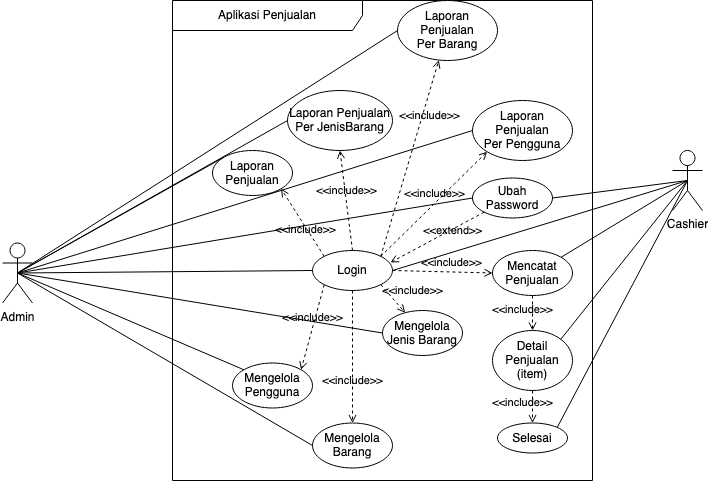

The diagram above was exported from draw.io. Its source (the exported page's mxGraphModel, read from the mxfile embedded in the PNG):
<mxGraphModel dx="2046" dy="623" grid="1" gridSize="10" guides="1" tooltips="1" connect="1" arrows="1" fold="1" page="1" pageScale="1" pageWidth="1100" pageHeight="850" math="0" shadow="0">
  <root>
    <mxCell id="lWHSnjgO3h7KgY7Z49jZ-0" />
    <mxCell id="lWHSnjgO3h7KgY7Z49jZ-1" parent="lWHSnjgO3h7KgY7Z49jZ-0" />
    <mxCell id="lWHSnjgO3h7KgY7Z49jZ-2" value="Aplikasi Penjualan" style="shape=umlFrame;whiteSpace=wrap;html=1;width=190;height=30;" parent="lWHSnjgO3h7KgY7Z49jZ-1" vertex="1">
      <mxGeometry x="170" y="10" width="420" height="480" as="geometry" />
    </mxCell>
    <mxCell id="lWHSnjgO3h7KgY7Z49jZ-3" value="&lt;div&gt;Admin&lt;/div&gt;&lt;div&gt;&lt;br&gt;&lt;/div&gt;" style="shape=umlActor;verticalLabelPosition=bottom;verticalAlign=top;html=1;" parent="lWHSnjgO3h7KgY7Z49jZ-1" vertex="1">
      <mxGeometry y="252.5" width="30" height="60" as="geometry" />
    </mxCell>
    <mxCell id="lWHSnjgO3h7KgY7Z49jZ-4" value="Login" style="ellipse;whiteSpace=wrap;html=1;" parent="lWHSnjgO3h7KgY7Z49jZ-1" vertex="1">
      <mxGeometry x="310" y="260" width="80" height="40" as="geometry" />
    </mxCell>
    <mxCell id="lWHSnjgO3h7KgY7Z49jZ-5" value="&amp;lt;&amp;lt;include&amp;gt;&amp;gt;" style="edgeStyle=none;html=1;endArrow=open;verticalAlign=bottom;dashed=1;labelBackgroundColor=none;exitX=0;exitY=1;exitDx=0;exitDy=0;entryX=1;entryY=0;entryDx=0;entryDy=0;" parent="lWHSnjgO3h7KgY7Z49jZ-1" source="lWHSnjgO3h7KgY7Z49jZ-4" target="lWHSnjgO3h7KgY7Z49jZ-7" edge="1">
      <mxGeometry width="160" relative="1" as="geometry">
        <mxPoint x="100" y="330" as="sourcePoint" />
        <mxPoint x="220" y="300" as="targetPoint" />
      </mxGeometry>
    </mxCell>
    <mxCell id="lWHSnjgO3h7KgY7Z49jZ-6" value="" style="edgeStyle=none;html=1;endArrow=none;verticalAlign=bottom;exitX=0.5;exitY=0.5;exitDx=0;exitDy=0;exitPerimeter=0;entryX=0;entryY=0.5;entryDx=0;entryDy=0;" parent="lWHSnjgO3h7KgY7Z49jZ-1" source="lWHSnjgO3h7KgY7Z49jZ-3" target="lWHSnjgO3h7KgY7Z49jZ-4" edge="1">
      <mxGeometry width="160" relative="1" as="geometry">
        <mxPoint x="250" y="160" as="sourcePoint" />
        <mxPoint x="410" y="160" as="targetPoint" />
      </mxGeometry>
    </mxCell>
    <mxCell id="lWHSnjgO3h7KgY7Z49jZ-7" value="Mengelola Pengguna" style="ellipse;whiteSpace=wrap;html=1;" parent="lWHSnjgO3h7KgY7Z49jZ-1" vertex="1">
      <mxGeometry x="230" y="372.5" width="80" height="45" as="geometry" />
    </mxCell>
    <mxCell id="lWHSnjgO3h7KgY7Z49jZ-9" value="&lt;div&gt;Cashier&lt;/div&gt;" style="shape=umlActor;verticalLabelPosition=bottom;verticalAlign=top;html=1;" parent="lWHSnjgO3h7KgY7Z49jZ-1" vertex="1">
      <mxGeometry x="670" y="160" width="30" height="60" as="geometry" />
    </mxCell>
    <mxCell id="lWHSnjgO3h7KgY7Z49jZ-11" value="" style="edgeStyle=none;html=1;endArrow=none;verticalAlign=bottom;exitX=1;exitY=0.5;exitDx=0;exitDy=0;entryX=0.5;entryY=0.5;entryDx=0;entryDy=0;entryPerimeter=0;" parent="lWHSnjgO3h7KgY7Z49jZ-1" source="lWHSnjgO3h7KgY7Z49jZ-4" target="lWHSnjgO3h7KgY7Z49jZ-9" edge="1">
      <mxGeometry width="160" relative="1" as="geometry">
        <mxPoint x="105" y="130" as="sourcePoint" />
        <mxPoint x="370" y="130" as="targetPoint" />
      </mxGeometry>
    </mxCell>
    <mxCell id="lWHSnjgO3h7KgY7Z49jZ-12" value="Mencatat Penjualan" style="ellipse;whiteSpace=wrap;html=1;" parent="lWHSnjgO3h7KgY7Z49jZ-1" vertex="1">
      <mxGeometry x="490" y="260" width="80" height="45" as="geometry" />
    </mxCell>
    <mxCell id="lWHSnjgO3h7KgY7Z49jZ-13" value="&amp;lt;&amp;lt;include&amp;gt;&amp;gt;" style="edgeStyle=none;html=1;endArrow=open;verticalAlign=bottom;dashed=1;labelBackgroundColor=none;entryX=0;entryY=0.5;entryDx=0;entryDy=0;exitX=1;exitY=0.5;exitDx=0;exitDy=0;" parent="lWHSnjgO3h7KgY7Z49jZ-1" source="lWHSnjgO3h7KgY7Z49jZ-4" target="lWHSnjgO3h7KgY7Z49jZ-12" edge="1">
      <mxGeometry x="0.1706" y="-1" width="160" relative="1" as="geometry">
        <mxPoint x="400" y="280" as="sourcePoint" />
        <mxPoint x="308.6002667605244" y="214.26985328171168" as="targetPoint" />
        <mxPoint as="offset" />
      </mxGeometry>
    </mxCell>
    <mxCell id="lWHSnjgO3h7KgY7Z49jZ-14" value="Detail Penjualan (item)" style="ellipse;whiteSpace=wrap;html=1;" parent="lWHSnjgO3h7KgY7Z49jZ-1" vertex="1">
      <mxGeometry x="490" y="340" width="80" height="60" as="geometry" />
    </mxCell>
    <mxCell id="lWHSnjgO3h7KgY7Z49jZ-15" value="&amp;lt;&amp;lt;include&amp;gt;&amp;gt;" style="edgeStyle=none;html=1;endArrow=open;verticalAlign=bottom;dashed=1;labelBackgroundColor=none;exitX=0.5;exitY=1;exitDx=0;exitDy=0;" parent="lWHSnjgO3h7KgY7Z49jZ-1" source="lWHSnjgO3h7KgY7Z49jZ-12" target="lWHSnjgO3h7KgY7Z49jZ-14" edge="1">
      <mxGeometry x="0.3817" y="-10" width="160" relative="1" as="geometry">
        <mxPoint x="410.00427124746193" y="230.00213562373096" as="sourcePoint" />
        <mxPoint x="451.72" y="285.86" as="targetPoint" />
        <mxPoint as="offset" />
      </mxGeometry>
    </mxCell>
    <mxCell id="lWHSnjgO3h7KgY7Z49jZ-16" value="Selesai" style="ellipse;whiteSpace=wrap;html=1;" parent="lWHSnjgO3h7KgY7Z49jZ-1" vertex="1">
      <mxGeometry x="495" y="432.5" width="70" height="30" as="geometry" />
    </mxCell>
    <mxCell id="lWHSnjgO3h7KgY7Z49jZ-17" value="&amp;lt;&amp;lt;include&amp;gt;&amp;gt;" style="edgeStyle=none;html=1;endArrow=open;verticalAlign=bottom;dashed=1;labelBackgroundColor=none;exitX=0.5;exitY=1;exitDx=0;exitDy=0;entryX=0.5;entryY=0;entryDx=0;entryDy=0;" parent="lWHSnjgO3h7KgY7Z49jZ-1" source="lWHSnjgO3h7KgY7Z49jZ-14" target="lWHSnjgO3h7KgY7Z49jZ-16" edge="1">
      <mxGeometry x="0.3817" y="-10" width="160" relative="1" as="geometry">
        <mxPoint x="460" y="235" as="sourcePoint" />
        <mxPoint x="476.91557744469014" y="271.6504177968286" as="targetPoint" />
        <mxPoint as="offset" />
      </mxGeometry>
    </mxCell>
    <mxCell id="lWHSnjgO3h7KgY7Z49jZ-18" value="Ubah Password" style="ellipse;whiteSpace=wrap;html=1;" parent="lWHSnjgO3h7KgY7Z49jZ-1" vertex="1">
      <mxGeometry x="470" y="187.5" width="80" height="40" as="geometry" />
    </mxCell>
    <mxCell id="lWHSnjgO3h7KgY7Z49jZ-19" value="&amp;lt;&amp;lt;extend&amp;gt;&amp;gt;" style="html=1;verticalAlign=bottom;labelBackgroundColor=none;endArrow=open;endFill=0;dashed=1;entryX=0.975;entryY=0.3;entryDx=0;entryDy=0;exitX=0;exitY=1;exitDx=0;exitDy=0;entryPerimeter=0;" parent="lWHSnjgO3h7KgY7Z49jZ-1" source="lWHSnjgO3h7KgY7Z49jZ-18" target="lWHSnjgO3h7KgY7Z49jZ-4" edge="1">
      <mxGeometry x="-0.2225" y="10" width="160" relative="1" as="geometry">
        <mxPoint x="350" y="130" as="sourcePoint" />
        <mxPoint x="510" y="130" as="targetPoint" />
        <mxPoint as="offset" />
      </mxGeometry>
    </mxCell>
    <mxCell id="lWHSnjgO3h7KgY7Z49jZ-20" value="" style="edgeStyle=none;html=1;endArrow=none;verticalAlign=bottom;exitX=0.5;exitY=0.5;exitDx=0;exitDy=0;exitPerimeter=0;entryX=0;entryY=0.5;entryDx=0;entryDy=0;" parent="lWHSnjgO3h7KgY7Z49jZ-1" source="lWHSnjgO3h7KgY7Z49jZ-3" target="lWHSnjgO3h7KgY7Z49jZ-18" edge="1">
      <mxGeometry width="160" relative="1" as="geometry">
        <mxPoint x="95" y="120" as="sourcePoint" />
        <mxPoint x="361.7157287525381" y="165.85786437626905" as="targetPoint" />
      </mxGeometry>
    </mxCell>
    <mxCell id="lWHSnjgO3h7KgY7Z49jZ-22" value="" style="edgeStyle=none;html=1;endArrow=none;verticalAlign=bottom;exitX=1;exitY=0.5;exitDx=0;exitDy=0;entryX=0.5;entryY=0.5;entryDx=0;entryDy=0;entryPerimeter=0;" parent="lWHSnjgO3h7KgY7Z49jZ-1" source="lWHSnjgO3h7KgY7Z49jZ-18" target="lWHSnjgO3h7KgY7Z49jZ-9" edge="1">
      <mxGeometry width="160" relative="1" as="geometry">
        <mxPoint x="85" y="230" as="sourcePoint" />
        <mxPoint x="391.7157287525381" y="104.14213562373095" as="targetPoint" />
      </mxGeometry>
    </mxCell>
    <mxCell id="lWHSnjgO3h7KgY7Z49jZ-23" value="Mengelola Barang" style="ellipse;whiteSpace=wrap;html=1;" parent="lWHSnjgO3h7KgY7Z49jZ-1" vertex="1">
      <mxGeometry x="310" y="432.5" width="80" height="45" as="geometry" />
    </mxCell>
    <mxCell id="lWHSnjgO3h7KgY7Z49jZ-24" value="Mengelola Jenis Barang" style="ellipse;whiteSpace=wrap;html=1;" parent="lWHSnjgO3h7KgY7Z49jZ-1" vertex="1">
      <mxGeometry x="380" y="320" width="80" height="45" as="geometry" />
    </mxCell>
    <mxCell id="lWHSnjgO3h7KgY7Z49jZ-25" value="&amp;lt;&amp;lt;include&amp;gt;&amp;gt;" style="edgeStyle=none;html=1;endArrow=open;verticalAlign=bottom;dashed=1;labelBackgroundColor=none;exitX=0.5;exitY=1;exitDx=0;exitDy=0;entryX=0.5;entryY=0;entryDx=0;entryDy=0;" parent="lWHSnjgO3h7KgY7Z49jZ-1" source="lWHSnjgO3h7KgY7Z49jZ-4" target="lWHSnjgO3h7KgY7Z49jZ-23" edge="1">
      <mxGeometry x="0.5094" width="160" relative="1" as="geometry">
        <mxPoint x="361.7157287525381" y="194.14213562373095" as="sourcePoint" />
        <mxPoint x="338.6002667605269" y="266.7698532817103" as="targetPoint" />
        <mxPoint as="offset" />
      </mxGeometry>
    </mxCell>
    <mxCell id="lWHSnjgO3h7KgY7Z49jZ-26" value="&amp;lt;&amp;lt;include&amp;gt;&amp;gt;" style="edgeStyle=none;html=1;endArrow=open;verticalAlign=bottom;dashed=1;labelBackgroundColor=none;exitX=1;exitY=1;exitDx=0;exitDy=0;" parent="lWHSnjgO3h7KgY7Z49jZ-1" source="lWHSnjgO3h7KgY7Z49jZ-4" target="lWHSnjgO3h7KgY7Z49jZ-24" edge="1">
      <mxGeometry x="0.7622" y="14" width="160" relative="1" as="geometry">
        <mxPoint x="390" y="200" as="sourcePoint" />
        <mxPoint x="338.6002667605269" y="336.7698532817103" as="targetPoint" />
        <mxPoint as="offset" />
      </mxGeometry>
    </mxCell>
    <mxCell id="lWHSnjgO3h7KgY7Z49jZ-27" value="Laporan Penjualan" style="ellipse;whiteSpace=wrap;html=1;" parent="lWHSnjgO3h7KgY7Z49jZ-1" vertex="1">
      <mxGeometry x="210" y="160" width="80" height="45" as="geometry" />
    </mxCell>
    <mxCell id="lWHSnjgO3h7KgY7Z49jZ-28" value="&lt;div&gt;Laporan Penjualan&lt;/div&gt;&lt;div&gt;Per Pengguna&lt;br&gt;&lt;/div&gt;" style="ellipse;whiteSpace=wrap;html=1;" parent="lWHSnjgO3h7KgY7Z49jZ-1" vertex="1">
      <mxGeometry x="470" y="110" width="100" height="60" as="geometry" />
    </mxCell>
    <mxCell id="lWHSnjgO3h7KgY7Z49jZ-29" value="&lt;div&gt;Laporan Penjualan&lt;/div&gt;&lt;div&gt;Per Barang&lt;br&gt;&lt;/div&gt;" style="ellipse;whiteSpace=wrap;html=1;" parent="lWHSnjgO3h7KgY7Z49jZ-1" vertex="1">
      <mxGeometry x="395" y="10" width="100" height="60" as="geometry" />
    </mxCell>
    <mxCell id="lWHSnjgO3h7KgY7Z49jZ-30" value="" style="edgeStyle=none;html=1;endArrow=none;verticalAlign=bottom;exitX=0.5;exitY=0.5;exitDx=0;exitDy=0;exitPerimeter=0;entryX=0;entryY=0;entryDx=0;entryDy=0;" parent="lWHSnjgO3h7KgY7Z49jZ-1" source="lWHSnjgO3h7KgY7Z49jZ-3" target="lWHSnjgO3h7KgY7Z49jZ-27" edge="1">
      <mxGeometry width="160" relative="1" as="geometry">
        <mxPoint x="85" y="110" as="sourcePoint" />
        <mxPoint x="342" y="216" as="targetPoint" />
      </mxGeometry>
    </mxCell>
    <mxCell id="lWHSnjgO3h7KgY7Z49jZ-31" value="" style="edgeStyle=none;html=1;endArrow=none;verticalAlign=bottom;entryX=0;entryY=0.5;entryDx=0;entryDy=0;exitX=0.5;exitY=0.5;exitDx=0;exitDy=0;exitPerimeter=0;" parent="lWHSnjgO3h7KgY7Z49jZ-1" source="lWHSnjgO3h7KgY7Z49jZ-3" target="lWHSnjgO3h7KgY7Z49jZ-29" edge="1">
      <mxGeometry width="160" relative="1" as="geometry">
        <mxPoint x="70" y="280" as="sourcePoint" />
        <mxPoint x="351.7157287525381" y="225.85786437626905" as="targetPoint" />
      </mxGeometry>
    </mxCell>
    <mxCell id="lWHSnjgO3h7KgY7Z49jZ-32" value="" style="edgeStyle=none;html=1;endArrow=none;verticalAlign=bottom;exitX=0.5;exitY=0.5;exitDx=0;exitDy=0;exitPerimeter=0;entryX=0;entryY=0.5;entryDx=0;entryDy=0;" parent="lWHSnjgO3h7KgY7Z49jZ-1" source="lWHSnjgO3h7KgY7Z49jZ-3" target="lWHSnjgO3h7KgY7Z49jZ-28" edge="1">
      <mxGeometry width="160" relative="1" as="geometry">
        <mxPoint x="85" y="110" as="sourcePoint" />
        <mxPoint x="300" y="120" as="targetPoint" />
      </mxGeometry>
    </mxCell>
    <mxCell id="lWHSnjgO3h7KgY7Z49jZ-33" value="" style="edgeStyle=none;html=1;endArrow=none;verticalAlign=bottom;exitX=1;exitY=0;exitDx=0;exitDy=0;entryX=0.5;entryY=0.5;entryDx=0;entryDy=0;entryPerimeter=0;" parent="lWHSnjgO3h7KgY7Z49jZ-1" source="lWHSnjgO3h7KgY7Z49jZ-12" target="lWHSnjgO3h7KgY7Z49jZ-9" edge="1">
      <mxGeometry width="160" relative="1" as="geometry">
        <mxPoint x="400" y="290" as="sourcePoint" />
        <mxPoint x="695" y="200" as="targetPoint" />
      </mxGeometry>
    </mxCell>
    <mxCell id="lWHSnjgO3h7KgY7Z49jZ-34" value="" style="edgeStyle=none;html=1;endArrow=none;verticalAlign=bottom;exitX=1;exitY=0;exitDx=0;exitDy=0;entryX=0.5;entryY=0.5;entryDx=0;entryDy=0;entryPerimeter=0;" parent="lWHSnjgO3h7KgY7Z49jZ-1" source="lWHSnjgO3h7KgY7Z49jZ-14" target="lWHSnjgO3h7KgY7Z49jZ-9" edge="1">
      <mxGeometry width="160" relative="1" as="geometry">
        <mxPoint x="508.6002667605269" y="311.7698532817103" as="sourcePoint" />
        <mxPoint x="695" y="200" as="targetPoint" />
      </mxGeometry>
    </mxCell>
    <mxCell id="lWHSnjgO3h7KgY7Z49jZ-35" value="" style="edgeStyle=none;html=1;endArrow=none;verticalAlign=bottom;exitX=1;exitY=0;exitDx=0;exitDy=0;entryX=0.5;entryY=0.5;entryDx=0;entryDy=0;entryPerimeter=0;" parent="lWHSnjgO3h7KgY7Z49jZ-1" source="lWHSnjgO3h7KgY7Z49jZ-16" target="lWHSnjgO3h7KgY7Z49jZ-9" edge="1">
      <mxGeometry width="160" relative="1" as="geometry">
        <mxPoint x="518.6002667605269" y="321.7698532817103" as="sourcePoint" />
        <mxPoint x="705" y="210" as="targetPoint" />
      </mxGeometry>
    </mxCell>
    <mxCell id="lWHSnjgO3h7KgY7Z49jZ-36" value="&amp;lt;&amp;lt;include&amp;gt;&amp;gt;" style="edgeStyle=none;html=1;endArrow=open;verticalAlign=bottom;dashed=1;labelBackgroundColor=none;exitX=0.5;exitY=0;exitDx=0;exitDy=0;entryX=0.5;entryY=1;entryDx=0;entryDy=0;" parent="lWHSnjgO3h7KgY7Z49jZ-1" source="lWHSnjgO3h7KgY7Z49jZ-4" target="lWHSnjgO3h7KgY7Z49jZ-42" edge="1">
      <mxGeometry width="160" relative="1" as="geometry">
        <mxPoint x="331.7157287525381" y="304.14213562373095" as="sourcePoint" />
        <mxPoint x="268.60026676052235" y="346.7698532817128" as="targetPoint" />
      </mxGeometry>
    </mxCell>
    <mxCell id="lWHSnjgO3h7KgY7Z49jZ-37" value="&amp;lt;&amp;lt;include&amp;gt;&amp;gt;" style="edgeStyle=none;html=1;endArrow=open;verticalAlign=bottom;dashed=1;labelBackgroundColor=none;exitX=1;exitY=0;exitDx=0;exitDy=0;entryX=0;entryY=1;entryDx=0;entryDy=0;" parent="lWHSnjgO3h7KgY7Z49jZ-1" source="lWHSnjgO3h7KgY7Z49jZ-4" target="lWHSnjgO3h7KgY7Z49jZ-28" edge="1">
      <mxGeometry width="160" relative="1" as="geometry">
        <mxPoint x="360" y="270" as="sourcePoint" />
        <mxPoint x="335" y="197.5" as="targetPoint" />
      </mxGeometry>
    </mxCell>
    <mxCell id="lWHSnjgO3h7KgY7Z49jZ-38" value="&amp;lt;&amp;lt;include&amp;gt;&amp;gt;" style="edgeStyle=none;html=1;endArrow=open;verticalAlign=bottom;dashed=1;labelBackgroundColor=none;exitX=0;exitY=0;exitDx=0;exitDy=0;entryX=1;entryY=1;entryDx=0;entryDy=0;" parent="lWHSnjgO3h7KgY7Z49jZ-1" source="lWHSnjgO3h7KgY7Z49jZ-4" target="lWHSnjgO3h7KgY7Z49jZ-27" edge="1">
      <mxGeometry x="-0.3967" y="7" width="160" relative="1" as="geometry">
        <mxPoint x="360" y="270" as="sourcePoint" />
        <mxPoint x="335" y="197.5" as="targetPoint" />
        <mxPoint as="offset" />
      </mxGeometry>
    </mxCell>
    <mxCell id="lWHSnjgO3h7KgY7Z49jZ-39" value="&amp;lt;&amp;lt;include&amp;gt;&amp;gt;" style="edgeStyle=none;html=1;endArrow=open;verticalAlign=bottom;dashed=1;labelBackgroundColor=none;exitX=1;exitY=0;exitDx=0;exitDy=0;" parent="lWHSnjgO3h7KgY7Z49jZ-1" source="lWHSnjgO3h7KgY7Z49jZ-4" target="lWHSnjgO3h7KgY7Z49jZ-29" edge="1">
      <mxGeometry x="0.3619" y="-10" width="160" relative="1" as="geometry">
        <mxPoint x="370" y="280" as="sourcePoint" />
        <mxPoint x="345" y="207.5" as="targetPoint" />
        <mxPoint as="offset" />
      </mxGeometry>
    </mxCell>
    <mxCell id="lWHSnjgO3h7KgY7Z49jZ-40" value="" style="edgeStyle=none;html=1;endArrow=none;verticalAlign=bottom;exitX=0.5;exitY=0.5;exitDx=0;exitDy=0;exitPerimeter=0;entryX=0;entryY=0.5;entryDx=0;entryDy=0;" parent="lWHSnjgO3h7KgY7Z49jZ-1" source="lWHSnjgO3h7KgY7Z49jZ-3" target="lWHSnjgO3h7KgY7Z49jZ-23" edge="1">
      <mxGeometry width="160" relative="1" as="geometry">
        <mxPoint x="105" y="380" as="sourcePoint" />
        <mxPoint x="460" y="217.5" as="targetPoint" />
      </mxGeometry>
    </mxCell>
    <mxCell id="lWHSnjgO3h7KgY7Z49jZ-41" value="" style="edgeStyle=none;html=1;endArrow=none;verticalAlign=bottom;exitX=0.5;exitY=0.5;exitDx=0;exitDy=0;exitPerimeter=0;entryX=0;entryY=0.5;entryDx=0;entryDy=0;" parent="lWHSnjgO3h7KgY7Z49jZ-1" source="lWHSnjgO3h7KgY7Z49jZ-3" target="lWHSnjgO3h7KgY7Z49jZ-24" edge="1">
      <mxGeometry width="160" relative="1" as="geometry">
        <mxPoint x="115" y="390" as="sourcePoint" />
        <mxPoint x="470" y="227.5" as="targetPoint" />
      </mxGeometry>
    </mxCell>
    <mxCell id="lWHSnjgO3h7KgY7Z49jZ-42" value="&lt;div&gt;Laporan Penjualan&lt;/div&gt;&lt;div&gt;Per JenisBarang&lt;br&gt;&lt;/div&gt;" style="ellipse;whiteSpace=wrap;html=1;" parent="lWHSnjgO3h7KgY7Z49jZ-1" vertex="1">
      <mxGeometry x="285" y="100" width="105" height="60" as="geometry" />
    </mxCell>
    <mxCell id="lWHSnjgO3h7KgY7Z49jZ-43" value="" style="edgeStyle=none;html=1;endArrow=none;verticalAlign=bottom;exitX=0.5;exitY=0.5;exitDx=0;exitDy=0;exitPerimeter=0;entryX=0;entryY=0.5;entryDx=0;entryDy=0;" parent="lWHSnjgO3h7KgY7Z49jZ-1" source="lWHSnjgO3h7KgY7Z49jZ-3" target="lWHSnjgO3h7KgY7Z49jZ-42" edge="1">
      <mxGeometry width="160" relative="1" as="geometry">
        <mxPoint x="85" y="110" as="sourcePoint" />
        <mxPoint x="481.7157287525381" y="193.35786437626905" as="targetPoint" />
      </mxGeometry>
    </mxCell>
    <mxCell id="lWHSnjgO3h7KgY7Z49jZ-44" value="" style="edgeStyle=none;html=1;endArrow=none;verticalAlign=bottom;exitX=0.5;exitY=0.5;exitDx=0;exitDy=0;exitPerimeter=0;entryX=0;entryY=0;entryDx=0;entryDy=0;" parent="lWHSnjgO3h7KgY7Z49jZ-1" source="lWHSnjgO3h7KgY7Z49jZ-3" target="lWHSnjgO3h7KgY7Z49jZ-7" edge="1">
      <mxGeometry width="160" relative="1" as="geometry">
        <mxPoint x="105" y="352.5" as="sourcePoint" />
        <mxPoint x="390" y="352.5" as="targetPoint" />
      </mxGeometry>
    </mxCell>
  </root>
</mxGraphModel>